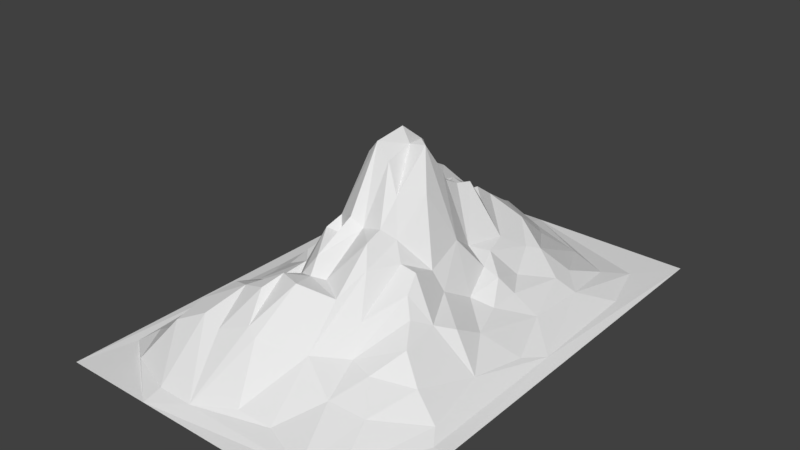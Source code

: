 # Source: MountainRight.blend  (saved by Blender 2.78.0; exported with 4.5.12 LTS)
import bpy
from mathutils import Matrix  # noqa: F401  (used for matrix-valued properties, if any)

bpy.ops.wm.read_factory_settings(use_empty=True)
scene = bpy.context.scene
scene.name = 'Scene'

# ---- collections
col_collection_1 = bpy.data.collections.new('Collection 1'); scene.collection.children.link(col_collection_1)

# ---- world
world_world = bpy.data.worlds.new('World'); scene.world = world_world
world_world.color = (0.05088, 0.05088, 0.05088)
world_world.use_sun_shadow = False
world_world.sun_shadow_jitter_overblur = 0.0
world_world.cycles.sampling_method = 'MANUAL'

# ---- meshes
me_landscape = bpy.data.meshes.new('Landscape')
me_landscape.from_pydata([(-37.5, -56.25, 0.0), (-37.5, -52.37, 0.0), (-37.5, -48.49, 0.0), (-37.5, -44.61, 0.0), (-37.5, -40.73, 0.0), (-37.5, -36.85, 0.0), (-37.5, -32.97, 0.0), (-37.5, -29.09, 0.0), (-37.5, -25.22, 0.0), (-37.5, -21.34, 0.0), (-37.5, -17.46, 0.0), (-37.5, -13.58, 0.0), (-37.5, -9.698, 0.0), (-37.5, -5.819, 0.0), (-37.5, -1.94, 0.0), (-37.5, 1.94, 0.0), (-37.5, 5.819, 0.0), (-37.5, 9.698, 0.0), (-37.5, 13.58, 0.0), (-37.5, 17.46, 0.0), (-37.5, 21.34, 0.0), (-37.5, 25.22, 0.0), (-37.5, 29.09, 0.0), (-37.5, 32.97, 0.0), (-37.5, 36.85, 0.0), (-37.5, 40.73, 0.0), (-37.5, 44.61, 0.0), (-37.5, 48.49, 0.0), (-37.5, 52.37, 0.0), (-37.5, 56.25, 0.0), (-34.91, -56.25, 0.0), (-34.91, -52.37, 0.0), (-34.91, -48.49, 0.0), (-34.91, -44.61, 0.0), (-34.91, -40.73, 0.0), (-34.91, -36.85, 0.08562), (-34.91, -32.97, 0.3209), (-34.91, -29.09, 0.4638), (-34.91, -25.22, 0.5436), (-34.91, -21.34, 0.4279), (-34.91, -17.46, 0.3543), (-34.91, -13.58, 0.3053), (-34.91, -9.698, 0.3248), (-34.91, -5.819, 0.3128), (-34.91, -1.94, 0.3049), (-34.91, 1.94, 0.329), (-34.91, 5.819, 0.3246), (-34.91, 9.698, 0.3399), (-34.91, 13.58, 0.4248), (-34.91, 17.46, 0.472), (-34.91, 21.34, 0.4916), (-34.91, 25.22, 0.4561), (-34.91, 29.09, 0.4655), (-34.91, 32.97, 0.2702), (-34.91, 36.85, 0.07918), (-34.91, 40.73, 0.0), (-34.91, 44.61, 0.0), (-34.91, 48.49, 0.0), (-34.91, 52.37, 0.0), (-34.91, 56.25, 0.0), (-32.33, -56.25, 0.0), (-32.33, -52.37, 0.0), (-32.33, -48.49, 0.0), (-32.33, -44.61, 0.08096), (-32.33, -40.73, 0.7537), (-32.33, -36.85, 1.478), (-32.33, -32.97, 1.855), (-32.33, -29.09, 2.006), (-32.33, -25.22, 1.987), (-32.33, -21.34, 1.546), (-32.33, -17.46, 1.143), (-32.33, -13.58, 1.082), (-32.33, -9.698, 1.068), (-32.33, -5.819, 1.054), (-32.33, -1.94, 1.135), (-32.33, 1.94, 1.358), (-32.33, 5.819, 1.486), (-32.33, 9.698, 1.453), (-32.33, 13.58, 1.583), (-32.33, 17.46, 1.882), (-32.33, 21.34, 2.087), (-32.33, 25.22, 2.135), (-32.33, 29.09, 2.193), (-32.33, 32.97, 1.951), (-32.33, 36.85, 1.439), (-32.33, 40.73, 0.6612), (-32.33, 44.61, 0.06704), (-32.33, 48.49, 0.0), (-32.33, 52.37, 0.0), (-32.33, 56.25, 0.0), (-29.74, -56.25, 0.0), (-29.74, -52.37, 0.0), (-29.74, -48.49, 0.08062), (-29.74, -44.61, 1.268), (-29.74, -40.73, 2.959), (-29.74, -36.85, 3.652), (-29.74, -32.97, 3.647), (-29.74, -29.09, 3.755), (-29.74, -25.22, 3.85), (-29.74, -21.34, 2.863), (-29.74, -17.46, 2.176), (-29.74, -13.58, 2.062), (-29.74, -9.698, 2.198), (-29.74, -5.819, 2.341), (-29.74, -1.94, 2.451), (-29.74, 1.94, 2.728), (-29.74, 5.819, 3.328), (-29.74, 9.698, 3.41), (-29.74, 13.58, 3.679), (-29.74, 17.46, 3.878), (-29.74, 21.34, 4.069), (-29.74, 25.22, 4.531), (-29.74, 29.09, 4.442), (-29.74, 32.97, 4.548), (-29.74, 36.85, 3.895), (-29.74, 40.73, 2.598), (-29.74, 44.61, 0.9912), (-29.74, 48.49, 0.06286), (-29.74, 52.37, 0.0), (-29.74, 56.25, 0.0), (-27.16, -56.25, 0.0), (-27.16, -52.37, 0.0), (-27.16, -48.49, 0.8467), (-27.16, -44.61, 3.138), (-27.16, -40.73, 5.141), (-27.16, -36.85, 5.905), (-27.16, -32.97, 5.771), (-27.16, -29.09, 6.041), (-27.16, -25.22, 5.123), (-27.16, -21.34, 3.894), (-27.16, -17.46, 3.198), (-27.16, -13.58, 3.237), (-27.16, -9.698, 3.273), (-27.16, -5.819, 3.482), (-27.16, -1.94, 4.271), (-27.16, 1.94, 4.64), (-27.16, 5.819, 5.585), (-27.16, 9.698, 5.56), (-27.16, 13.58, 5.331), (-27.16, 17.46, 5.946), (-27.16, 21.34, 7.243), (-27.16, 25.22, 8.215), (-27.16, 29.09, 8.193), (-27.16, 32.97, 7.646), (-27.16, 36.85, 6.821), (-27.16, 40.73, 6.204), (-27.16, 44.61, 3.103), (-27.16, 48.49, 0.7121), (-27.16, 52.37, 0.0), (-27.16, 56.25, 0.0), (-24.57, -56.25, 0.0), (-24.57, -52.37, 0.09543), (-24.57, -48.49, 1.945), (-24.57, -44.61, 5.197), (-24.57, -40.73, 6.968), (-24.57, -36.85, 8.137), (-24.57, -32.97, 8.069), (-24.57, -29.09, 7.46), (-24.57, -25.22, 5.923), (-24.57, -21.34, 5.393), (-24.57, -17.46, 4.922), (-24.57, -13.58, 4.783), (-24.57, -9.698, 5.34), (-24.57, -5.819, 5.257), (-24.57, -1.94, 6.504), (-24.57, 1.94, 7.71), (-24.57, 5.819, 8.579), (-24.57, 9.698, 7.477), (-24.57, 13.58, 7.179), (-24.57, 17.46, 8.4), (-24.57, 21.34, 9.595), (-24.57, 25.22, 10.69), (-24.57, 29.09, 12.74), (-24.57, 32.97, 13.04), (-24.57, 36.85, 10.93), (-24.57, 40.73, 9.246), (-24.57, 44.61, 5.486), (-24.57, 48.49, 1.818), (-24.57, 52.37, 0.09964), (-24.57, 56.25, 0.0), (-21.98, -56.25, 0.0), (-21.98, -52.37, 0.4263), (-21.98, -48.49, 2.886), (-21.98, -44.61, 7.84), (-21.98, -40.73, 10.28), (-21.98, -36.85, 11.17), (-21.98, -32.97, 10.29), (-21.98, -29.09, 8.536), (-21.98, -25.22, 7.631), (-21.98, -21.34, 7.614), (-21.98, -17.46, 6.852), (-21.98, -13.58, 6.341), (-21.98, -9.698, 7.247), (-21.98, -5.819, 6.926), (-21.98, -1.94, 8.064), (-21.98, 1.94, 9.777), (-21.98, 5.819, 10.33), (-21.98, 9.698, 9.986), (-21.98, 13.58, 9.644), (-21.98, 17.46, 11.06), (-21.98, 21.34, 12.84), (-21.98, 25.22, 14.91), (-21.98, 29.09, 17.57), (-21.98, 32.97, 18.48), (-21.98, 36.85, 15.86), (-21.98, 40.73, 12.39), (-21.98, 44.61, 7.503), (-21.98, 48.49, 3.091), (-21.98, 52.37, 0.4298), (-21.98, 56.25, 0.0), (-19.4, -56.25, 0.0), (-19.4, -52.37, 0.8087), (-19.4, -48.49, 4.03), (-19.4, -44.61, 8.222), (-19.4, -40.73, 11.64), (-19.4, -36.85, 12.87), (-19.4, -32.97, 12.69), (-19.4, -29.09, 11.26), (-19.4, -25.22, 10.23), (-19.4, -21.34, 9.718), (-19.4, -17.46, 9.878), (-19.4, -13.58, 9.591), (-19.4, -9.698, 9.345), (-19.4, -5.819, 9.298), (-19.4, -1.94, 10.3), (-19.4, 1.94, 13.23), (-19.4, 5.819, 13.15), (-19.4, 9.698, 13.22), (-19.4, 13.58, 12.31), (-19.4, 17.46, 13.42), (-19.4, 21.34, 13.96), (-19.4, 25.22, 17.93), (-19.4, 29.09, 19.53), (-19.4, 32.97, 19.54), (-19.4, 36.85, 16.68), (-19.4, 40.73, 12.2), (-19.4, 44.61, 8.462), (-19.4, 48.49, 3.69), (-19.4, 52.37, 0.7286), (-19.4, 56.25, 0.0), (-16.81, -56.25, 0.0), (-16.81, -52.37, 1.229), (-16.81, -48.49, 4.653), (-16.81, -44.61, 8.777), (-16.81, -40.73, 12.6), (-16.81, -36.85, 13.99), (-16.81, -32.97, 15.11), (-16.81, -29.09, 14.61), (-16.81, -25.22, 12.87), (-16.81, -21.34, 13.01), (-16.81, -17.46, 12.53), (-16.81, -13.58, 12.85), (-16.81, -9.698, 11.92), (-16.81, -5.819, 10.89), (-16.81, -1.94, 13.01), (-16.81, 1.94, 15.84), (-16.81, 5.819, 16.04), (-16.81, 9.698, 16.11), (-16.81, 13.58, 14.97), (-16.81, 17.46, 14.7), (-16.81, 21.34, 15.25), (-16.81, 25.22, 17.39), (-16.81, 29.09, 19.59), (-16.81, 32.97, 18.81), (-16.81, 36.85, 17.38), (-16.81, 40.73, 12.89), (-16.81, 44.61, 8.455), (-16.81, 48.49, 4.354), (-16.81, 52.37, 0.9642), (-16.81, 56.25, 0.0), (-14.22, -56.25, 0.0), (-14.22, -52.37, 1.44), (-14.22, -48.49, 4.724), (-14.22, -44.61, 8.647), (-14.22, -40.73, 13.02), (-14.22, -36.85, 15.06), (-14.22, -32.97, 16.13), (-14.22, -29.09, 15.57), (-14.22, -25.22, 14.16), (-14.22, -21.34, 13.61), (-14.22, -17.46, 13.68), (-14.22, -13.58, 16.0), (-14.22, -9.698, 15.64), (-14.22, -5.819, 15.57), (-14.22, -1.94, 15.15), (-14.22, 1.94, 18.01), (-14.22, 5.819, 17.53), (-14.22, 9.698, 16.94), (-14.22, 13.58, 14.78), (-14.22, 17.46, 14.56), (-14.22, 21.34, 18.27), (-14.22, 25.22, 17.69), (-14.22, 29.09, 19.93), (-14.22, 32.97, 18.02), (-14.22, 36.85, 15.48), (-14.22, 40.73, 11.91), (-14.22, 44.61, 7.344), (-14.22, 48.49, 3.83), (-14.22, 52.37, 0.9737), (-14.22, 56.25, 0.0), (-11.64, -56.25, 0.0), (-11.64, -52.37, 1.465), (-11.64, -48.49, 4.402), (-11.64, -44.61, 8.519), (-11.64, -40.73, 11.98), (-11.64, -36.85, 14.06), (-11.64, -32.97, 16.98), (-11.64, -29.09, 15.93), (-11.64, -25.22, 14.81), (-11.64, -21.34, 15.23), (-11.64, -17.46, 14.91), (-11.64, -13.58, 16.35), (-11.64, -9.698, 18.69), (-11.64, -5.819, 19.21), (-11.64, -1.94, 17.13), (-11.64, 1.94, 18.14), (-11.64, 5.819, 19.0), (-11.64, 9.698, 16.41), (-11.64, 13.58, 15.25), (-11.64, 17.46, 16.55), (-11.64, 21.34, 17.47), (-11.64, 25.22, 17.52), (-11.64, 29.09, 17.61), (-11.64, 32.97, 15.91), (-11.64, 36.85, 14.49), (-11.64, 40.73, 11.92), (-11.64, 44.61, 7.58), (-11.64, 48.49, 3.906), (-11.64, 52.37, 1.008), (-11.64, 56.25, 0.0), (-9.052, -56.25, 0.0), (-9.052, -52.37, 1.434), (-9.052, -48.49, 4.813), (-9.052, -44.61, 8.217), (-9.052, -40.73, 12.07), (-9.052, -36.85, 15.12), (-9.052, -32.97, 17.91), (-9.052, -29.09, 17.79), (-9.052, -25.22, 16.14), (-9.052, -21.34, 13.91), (-9.052, -17.46, 17.53), (-9.052, -13.58, 22.16), (-9.052, -9.698, 21.45), (-9.052, -5.819, 22.74), (-9.052, -1.94, 23.55), (-9.052, 1.94, 22.79), (-9.052, 5.819, 19.93), (-9.052, 9.698, 20.5), (-9.052, 13.58, 20.08), (-9.052, 17.46, 20.67), (-9.052, 21.34, 19.75), (-9.052, 25.22, 17.49), (-9.052, 29.09, 19.13), (-9.052, 32.97, 16.92), (-9.052, 36.85, 13.41), (-9.052, 40.73, 10.33), (-9.052, 44.61, 7.202), (-9.052, 48.49, 3.78), (-9.052, 52.37, 1.008), (-9.052, 56.25, 0.0), (-6.466, -56.25, 0.0), (-6.466, -52.37, 1.127), (-6.466, -48.49, 4.291), (-6.466, -44.61, 8.447), (-6.466, -40.73, 12.5), (-6.466, -36.85, 16.18), (-6.466, -32.97, 18.63), (-6.466, -29.09, 20.72), (-6.466, -25.22, 17.32), (-6.466, -21.34, 17.59), (-6.466, -17.46, 22.08), (-6.466, -13.58, 25.23), (-6.466, -9.698, 25.91), (-6.466, -5.819, 29.48), (-6.466, -1.94, 31.78), (-6.466, 1.94, 28.75), (-6.466, 5.819, 27.01), (-6.466, 9.698, 24.45), (-6.466, 13.58, 22.24), (-6.466, 17.46, 22.25), (-6.466, 21.34, 19.55), (-6.466, 25.22, 19.25), (-6.466, 29.09, 17.34), (-6.466, 32.97, 15.9), (-6.466, 36.85, 12.19), (-6.466, 40.73, 10.06), (-6.466, 44.61, 6.551), (-6.466, 48.49, 3.749), (-6.466, 52.37, 1.13), (-6.466, 56.25, 0.0), (-3.879, -56.25, 0.0), (-3.879, -52.37, 1.068), (-3.879, -48.49, 3.995), (-3.879, -44.61, 7.852), (-3.879, -40.73, 12.65), (-3.879, -36.85, 15.04), (-3.879, -32.97, 18.15), (-3.879, -29.09, 19.97), (-3.879, -25.22, 19.01), (-3.879, -21.34, 22.07), (-3.879, -17.46, 22.64), (-3.879, -13.58, 23.24), (-3.879, -9.698, 31.31), (-3.879, -5.819, 37.89), (-3.879, -1.94, 37.31), (-3.879, 1.94, 33.48), (-3.879, 5.819, 33.2), (-3.879, 9.698, 30.47), (-3.879, 13.58, 25.0), (-3.879, 17.46, 22.06), (-3.879, 21.34, 18.77), (-3.879, 25.22, 19.28), (-3.879, 29.09, 16.25), (-3.879, 32.97, 14.99), (-3.879, 36.85, 12.48), (-3.879, 40.73, 10.53), (-3.879, 44.61, 7.462), (-3.879, 48.49, 3.763), (-3.879, 52.37, 1.133), (-3.879, 56.25, 0.0), (-1.293, -56.25, 0.0), (-1.293, -52.37, 0.9731), (-1.293, -48.49, 3.549), (-1.293, -44.61, 7.401), (-1.293, -40.73, 12.12), (-1.293, -36.85, 16.03), (-1.293, -32.97, 19.32), (-1.293, -29.09, 20.34), (-1.293, -25.22, 19.71), (-1.293, -21.34, 22.21), (-1.293, -17.46, 24.86), (-1.293, -13.58, 27.9), (-1.293, -9.698, 33.38), (-1.293, -5.819, 41.05), (-1.293, -1.94, 41.93), (-1.293, 1.94, 42.69), (-1.293, 5.819, 35.79), (-1.293, 9.698, 29.11), (-1.293, 13.58, 27.09), (-1.293, 17.46, 20.18), (-1.293, 21.34, 20.91), (-1.293, 25.22, 18.9), (-1.293, 29.09, 16.8), (-1.293, 32.97, 15.28), (-1.293, 36.85, 13.23), (-1.293, 40.73, 11.27), (-1.293, 44.61, 7.247), (-1.293, 48.49, 3.485), (-1.293, 52.37, 0.9076), (-1.293, 56.25, 0.0), (1.293, -56.25, 0.0), (1.293, -52.37, 0.8637), (1.293, -48.49, 2.746), (1.293, -44.61, 6.374), (1.293, -40.73, 10.1), (1.293, -36.85, 13.55), (1.293, -32.97, 17.76), (1.293, -29.09, 20.44), (1.293, -25.22, 18.56), (1.293, -21.34, 20.67), (1.293, -17.46, 23.51), (1.293, -13.58, 25.83), (1.293, -9.698, 31.81), (1.293, -5.819, 39.34), (1.293, -1.94, 40.19), (1.293, 1.94, 40.33), (1.293, 5.819, 38.72), (1.293, 9.698, 30.14), (1.293, 13.58, 24.94), (1.293, 17.46, 22.56), (1.293, 21.34, 20.66), (1.293, 25.22, 21.53), (1.293, 29.09, 17.95), (1.293, 32.97, 15.89), (1.293, 36.85, 13.11), (1.293, 40.73, 10.73), (1.293, 44.61, 6.839), (1.293, 48.49, 3.066), (1.293, 52.37, 0.7408), (1.293, 56.25, 0.0), (3.879, -56.25, 0.0), (3.879, -52.37, 0.7133), (3.879, -48.49, 2.336), (3.879, -44.61, 5.094), (3.879, -40.73, 8.143), (3.879, -36.85, 11.99), (3.879, -32.97, 16.0), (3.879, -29.09, 19.74), (3.879, -25.22, 18.45), (3.879, -21.34, 22.29), (3.879, -17.46, 24.9), (3.879, -13.58, 26.31), (3.879, -9.698, 34.87), (3.879, -5.819, 37.26), (3.879, -1.94, 37.5), (3.879, 1.94, 40.88), (3.879, 5.819, 34.36), (3.879, 9.698, 29.73), (3.879, 13.58, 27.34), (3.879, 17.46, 25.85), (3.879, 21.34, 20.72), (3.879, 25.22, 19.6), (3.879, 29.09, 17.71), (3.879, 32.97, 15.6), (3.879, 36.85, 12.19), (3.879, 40.73, 9.219), (3.879, 44.61, 6.155), (3.879, 48.49, 2.657), (3.879, 52.37, 0.6057), (3.879, 56.25, 0.0), (6.466, -56.25, 0.0), (6.466, -52.37, 0.572), (6.466, -48.49, 2.036), (6.466, -44.61, 4.315), (6.466, -40.73, 7.069), (6.466, -36.85, 9.536), (6.466, -32.97, 13.64), (6.466, -29.09, 17.82), (6.466, -25.22, 19.8), (6.466, -21.34, 23.13), (6.466, -17.46, 26.16), (6.466, -13.58, 27.02), (6.466, -9.698, 31.19), (6.466, -5.819, 33.33), (6.466, -1.94, 40.91), (6.466, 1.94, 38.05), (6.466, 5.819, 33.23), (6.466, 9.698, 25.39), (6.466, 13.58, 23.98), (6.466, 17.46, 24.99), (6.466, 21.34, 19.79), (6.466, 25.22, 17.14), (6.466, 29.09, 17.25), (6.466, 32.97, 14.47), (6.466, 36.85, 11.34), (6.466, 40.73, 7.9), (6.466, 44.61, 4.993), (6.466, 48.49, 2.053), (6.466, 52.37, 0.4346), (6.466, 56.25, 0.0), (9.052, -56.25, 0.0), (9.052, -52.37, 0.4707), (9.052, -48.49, 1.708), (9.052, -44.61, 3.727), (9.052, -40.73, 6.178), (9.052, -36.85, 9.221), (9.052, -32.97, 11.21), (9.052, -29.09, 14.54), (9.052, -25.22, 18.6), (9.052, -21.34, 21.32), (9.052, -17.46, 23.42), (9.052, -13.58, 23.48), (9.052, -9.698, 25.37), (9.052, -5.819, 30.61), (9.052, -1.94, 34.27), (9.052, 1.94, 31.84), (9.052, 5.819, 26.74), (9.052, 9.698, 19.2), (9.052, 13.58, 20.23), (9.052, 17.46, 21.05), (9.052, 21.34, 17.15), (9.052, 25.22, 16.42), (9.052, 29.09, 16.25), (9.052, 32.97, 13.15), (9.052, 36.85, 9.151), (9.052, 40.73, 6.158), (9.052, 44.61, 4.201), (9.052, 48.49, 1.727), (9.052, 52.37, 0.3409), (9.052, 56.25, 0.0), (11.64, -56.25, 0.0), (11.64, -52.37, 0.4604), (11.64, -48.49, 1.622), (11.64, -44.61, 3.376), (11.64, -40.73, 5.583), (11.64, -36.85, 8.493), (11.64, -32.97, 9.321), (11.64, -29.09, 12.31), (11.64, -25.22, 15.24), (11.64, -21.34, 16.67), (11.64, -17.46, 18.82), (11.64, -13.58, 21.95), (11.64, -9.698, 20.02), (11.64, -5.819, 25.26), (11.64, -1.94, 24.54), (11.64, 1.94, 23.67), (11.64, 5.819, 18.64), (11.64, 9.698, 15.52), (11.64, 13.58, 15.13), (11.64, 17.46, 16.59), (11.64, 21.34, 14.88), (11.64, 25.22, 14.03), (11.64, 29.09, 13.86), (11.64, 32.97, 11.66), (11.64, 36.85, 8.583), (11.64, 40.73, 5.698), (11.64, 44.61, 3.15), (11.64, 48.49, 1.312), (11.64, 52.37, 0.2718), (11.64, 56.25, 0.0), (14.22, -56.25, 0.0), (14.22, -52.37, 0.4455), (14.22, -48.49, 1.555), (14.22, -44.61, 3.338), (14.22, -40.73, 5.329), (14.22, -36.85, 7.214), (14.22, -32.97, 7.918), (14.22, -29.09, 9.462), (14.22, -25.22, 12.51), (14.22, -21.34, 16.62), (14.22, -17.46, 18.52), (14.22, -13.58, 21.49), (14.22, -9.698, 19.44), (14.22, -5.819, 18.51), (14.22, -1.94, 17.3), (14.22, 1.94, 17.82), (14.22, 5.819, 17.42), (14.22, 9.698, 14.06), (14.22, 13.58, 14.71), (14.22, 17.46, 13.76), (14.22, 21.34, 13.28), (14.22, 25.22, 12.64), (14.22, 29.09, 12.06), (14.22, 32.97, 9.079), (14.22, 36.85, 6.756), (14.22, 40.73, 4.892), (14.22, 44.61, 2.413), (14.22, 48.49, 0.9927), (14.22, 52.37, 0.1956), (14.22, 56.25, 0.0), (16.81, -56.25, 0.0), (16.81, -52.37, 0.4424), (16.81, -48.49, 1.617), (16.81, -44.61, 3.441), (16.81, -40.73, 4.983), (16.81, -36.85, 6.556), (16.81, -32.97, 7.956), (16.81, -29.09, 9.908), (16.81, -25.22, 12.66), (16.81, -21.34, 14.41), (16.81, -17.46, 17.85), (16.81, -13.58, 19.06), (16.81, -9.698, 15.69), (16.81, -5.819, 13.7), (16.81, -1.94, 13.81), (16.81, 1.94, 12.08), (16.81, 5.819, 12.42), (16.81, 9.698, 13.91), (16.81, 13.58, 12.23), (16.81, 17.46, 12.04), (16.81, 21.34, 11.47), (16.81, 25.22, 11.42), (16.81, 29.09, 9.915), (16.81, 32.97, 8.106), (16.81, 36.85, 5.916), (16.81, 40.73, 3.811), (16.81, 44.61, 1.888), (16.81, 48.49, 0.7199), (16.81, 52.37, 0.1494), (16.81, 56.25, 0.0), (19.4, -56.25, 0.0), (19.4, -52.37, 0.4014), (19.4, -48.49, 1.713), (19.4, -44.61, 3.014), (19.4, -40.73, 4.288), (19.4, -36.85, 6.144), (19.4, -32.97, 7.901), (19.4, -29.09, 9.789), (19.4, -25.22, 12.24), (19.4, -21.34, 14.53), (19.4, -17.46, 14.85), (19.4, -13.58, 14.44), (19.4, -9.698, 14.24), (19.4, -5.819, 12.09), (19.4, -1.94, 10.55), (19.4, 1.94, 10.22), (19.4, 5.819, 12.36), (19.4, 9.698, 12.15), (19.4, 13.58, 9.906), (19.4, 17.46, 9.418), (19.4, 21.34, 9.8), (19.4, 25.22, 10.48), (19.4, 29.09, 8.574), (19.4, 32.97, 6.552), (19.4, 36.85, 4.473), (19.4, 40.73, 2.765), (19.4, 44.61, 1.345), (19.4, 48.49, 0.5486), (19.4, 52.37, 0.09198), (19.4, 56.25, 0.0), (21.98, -56.25, 0.0), (21.98, -52.37, 0.2168), (21.98, -48.49, 1.193), (21.98, -44.61, 2.404), (21.98, -40.73, 3.808), (21.98, -36.85, 5.046), (21.98, -32.97, 6.287), (21.98, -29.09, 8.539), (21.98, -25.22, 11.7), (21.98, -21.34, 12.54), (21.98, -17.46, 11.81), (21.98, -13.58, 12.79), (21.98, -9.698, 12.19), (21.98, -5.819, 9.906), (21.98, -1.94, 8.737), (21.98, 1.94, 9.03), (21.98, 5.819, 9.583), (21.98, 9.698, 9.347), (21.98, 13.58, 8.854), (21.98, 17.46, 8.387), (21.98, 21.34, 8.099), (21.98, 25.22, 8.201), (21.98, 29.09, 6.882), (21.98, 32.97, 5.126), (21.98, 36.85, 3.583), (21.98, 40.73, 2.228), (21.98, 44.61, 1.123), (21.98, 48.49, 0.4444), (21.98, 52.37, 0.06271), (21.98, 56.25, 0.0), (24.57, -56.25, 0.0), (24.57, -52.37, 0.04669), (24.57, -48.49, 0.7337), (24.57, -44.61, 1.76), (24.57, -40.73, 3.028), (24.57, -36.85, 4.195), (24.57, -32.97, 5.544), (24.57, -29.09, 6.958), (24.57, -25.22, 9.642), (24.57, -21.34, 9.536), (24.57, -17.46, 9.906), (24.57, -13.58, 11.04), (24.57, -9.698, 9.896), (24.57, -5.819, 8.427), (24.57, -1.94, 7.991), (24.57, 1.94, 7.306), (24.57, 5.819, 6.767), (24.57, 9.698, 7.287), (24.57, 13.58, 7.204), (24.57, 17.46, 7.305), (24.57, 21.34, 7.159), (24.57, 25.22, 5.88), (24.57, 29.09, 5.158), (24.57, 32.97, 4.177), (24.57, 36.85, 2.889), (24.57, 40.73, 1.712), (24.57, 44.61, 0.8354), (24.57, 48.49, 0.2748), (24.57, 52.37, 0.01672), (24.57, 56.25, 0.0), (27.16, -56.25, 0.0), (27.16, -52.37, 0.0), (27.16, -48.49, 0.277), (27.16, -44.61, 0.9673), (27.16, -40.73, 1.683), (27.16, -36.85, 2.684), (27.16, -32.97, 3.804), (27.16, -29.09, 5.512), (27.16, -25.22, 6.974), (27.16, -21.34, 6.835), (27.16, -17.46, 6.642), (27.16, -13.58, 7.083), (27.16, -9.698, 6.329), (27.16, -5.819, 6.247), (27.16, -1.94, 5.956), (27.16, 1.94, 5.581), (27.16, 5.819, 5.057), (27.16, 9.698, 4.851), (27.16, 13.58, 4.744), (27.16, 17.46, 4.907), (27.16, 21.34, 4.498), (27.16, 25.22, 3.951), (27.16, 29.09, 3.67), (27.16, 32.97, 2.868), (27.16, 36.85, 1.885), (27.16, 40.73, 1.259), (27.16, 44.61, 0.6018), (27.16, 48.49, 0.1554), (27.16, 52.37, 0.0), (27.16, 56.25, 0.0), (29.74, -56.25, 0.0), (29.74, -52.37, 0.0), (29.74, -48.49, 0.02208), (29.74, -44.61, 0.3315), (29.74, -40.73, 0.7699), (29.74, -36.85, 1.476), (29.74, -32.97, 2.39), (29.74, -29.09, 3.29), (29.74, -25.22, 4.353), (29.74, -21.34, 4.371), (29.74, -17.46, 4.248), (29.74, -13.58, 4.063), (29.74, -9.698, 3.763), (29.74, -5.819, 3.631), (29.74, -1.94, 3.725), (29.74, 1.94, 3.23), (29.74, 5.819, 2.978), (29.74, 9.698, 3.127), (29.74, 13.58, 3.013), (29.74, 17.46, 2.79), (29.74, 21.34, 2.502), (29.74, 25.22, 2.369), (29.74, 29.09, 2.187), (29.74, 32.97, 1.743), (29.74, 36.85, 1.2), (29.74, 40.73, 0.7497), (29.74, 44.61, 0.2791), (29.74, 48.49, 0.0178), (29.74, 52.37, 0.0), (29.74, 56.25, 0.0), (32.33, -56.25, 0.0), (32.33, -52.37, 0.0), (32.33, -48.49, 0.0), (32.33, -44.61, 0.02388), (32.33, -40.73, 0.2423), (32.33, -36.85, 0.6067), (32.33, -32.97, 1.113), (32.33, -29.09, 1.673), (32.33, -25.22, 2.111), (32.33, -21.34, 2.082), (32.33, -17.46, 2.191), (32.33, -13.58, 2.134), (32.33, -9.698, 2.071), (32.33, -5.819, 1.986), (32.33, -1.94, 1.836), (32.33, 1.94, 1.566), (32.33, 5.819, 1.498), (32.33, 9.698, 1.525), (32.33, 13.58, 1.344), (32.33, 17.46, 1.197), (32.33, 21.34, 1.226), (32.33, 25.22, 1.106), (32.33, 29.09, 0.9203), (32.33, 32.97, 0.6936), (32.33, 36.85, 0.4502), (32.33, 40.73, 0.1966), (32.33, 44.61, 0.01853), (32.33, 48.49, 0.0), (32.33, 52.37, 0.0), (32.33, 56.25, 0.0), (34.91, -56.25, 0.0), (34.91, -52.37, 0.0), (34.91, -48.49, 0.0), (34.91, -44.61, 0.0), (34.91, -40.73, 0.0), (34.91, -36.85, 0.04166), (34.91, -32.97, 0.1839), (34.91, -29.09, 0.3638), (34.91, -25.22, 0.4992), (34.91, -21.34, 0.5426), (34.91, -17.46, 0.6194), (34.91, -13.58, 0.6648), (34.91, -9.698, 0.6787), (34.91, -5.819, 0.5725), (34.91, -1.94, 0.4841), (34.91, 1.94, 0.4629), (34.91, 5.819, 0.4461), (34.91, 9.698, 0.4676), (34.91, 13.58, 0.3816), (34.91, 17.46, 0.3664), (34.91, 21.34, 0.3423), (34.91, 25.22, 0.2559), (34.91, 29.09, 0.1865), (34.91, 32.97, 0.1008), (34.91, 36.85, 0.02643), (34.91, 40.73, 0.0), (34.91, 44.61, 0.0), (34.91, 48.49, 0.0), (34.91, 52.37, 0.0), (34.91, 56.25, 0.0), (37.5, -56.25, 0.0), (37.5, -52.37, 0.0), (37.5, -48.49, 0.0), (37.5, -44.61, 0.0), (37.5, -40.73, 0.0), (37.5, -36.85, 0.0), (37.5, -32.97, 0.0), (37.5, -29.09, 0.0), (37.5, -25.22, 0.0), (37.5, -21.34, 0.0), (37.5, -17.46, 0.0), (37.5, -13.58, 0.0), (37.5, -9.698, 0.0), (37.5, -5.819, 0.0), (37.5, -1.94, 0.0), (37.5, 1.94, 0.0), (37.5, 5.819, 0.0), (37.5, 9.698, 0.0), (37.5, 13.58, 0.0), (37.5, 17.46, 0.0), (37.5, 21.34, 0.0), (37.5, 25.22, 0.0), (37.5, 29.09, 0.0), (37.5, 32.97, 0.0), (37.5, 36.85, 0.0), (37.5, 40.73, 0.0), (37.5, 44.61, 0.0), (37.5, 48.49, 0.0), (37.5, 52.37, 0.0), (37.5, 56.25, 0.0)], [], [(1, 0, 30, 31), (2, 1, 31, 32), (3, 2, 32, 33), (4, 3, 33, 34), (5, 4, 34, 35), (6, 5, 35, 36), (7, 6, 36, 37), (8, 7, 37, 38), (9, 8, 38, 39), (10, 9, 39, 40), (11, 10, 40, 41), (12, 11, 41, 42), (13, 12, 42, 43), (14, 13, 43, 44), (15, 14, 44, 45), (16, 15, 45, 46), (17, 16, 46, 47), (18, 17, 47, 48), (19, 18, 48, 49), (20, 19, 49, 50), (21, 20, 50, 51), (22, 21, 51, 52), (23, 22, 52, 53), (24, 23, 53, 54), (25, 24, 54, 55), (26, 25, 55, 56), (27, 26, 56, 57), (28, 27, 57, 58), (29, 28, 58, 59), (31, 30, 60, 61), (32, 31, 61, 62), (33, 32, 62, 63), (34, 33, 63, 64), (35, 34, 64, 65), (36, 35, 65, 66), (37, 36, 66, 67), (38, 37, 67, 68), (39, 38, 68, 69), (40, 39, 69, 70), (41, 40, 70, 71), (42, 41, 71, 72), (43, 42, 72, 73), (44, 43, 73, 74), (45, 44, 74, 75), (46, 45, 75, 76), (47, 46, 76, 77), (48, 47, 77, 78), (49, 48, 78, 79), (50, 49, 79, 80), (51, 50, 80, 81), (52, 51, 81, 82), (53, 52, 82, 83), (54, 53, 83, 84), (55, 54, 84, 85), (56, 55, 85, 86), (57, 56, 86, 87), (58, 57, 87, 88), (59, 58, 88, 89), (61, 60, 90, 91), (62, 61, 91, 92), (63, 62, 92, 93), (64, 63, 93, 94), (65, 64, 94, 95), (66, 65, 95, 96), (67, 66, 96, 97), (68, 67, 97, 98), (69, 68, 98, 99), (70, 69, 99, 100), (71, 70, 100, 101), (72, 71, 101, 102), (73, 72, 102, 103), (74, 73, 103, 104), (75, 74, 104, 105), (76, 75, 105, 106), (77, 76, 106, 107), (78, 77, 107, 108), (79, 78, 108, 109), (80, 79, 109, 110), (81, 80, 110, 111), (82, 81, 111, 112), (83, 82, 112, 113), (84, 83, 113, 114), (85, 84, 114, 115), (86, 85, 115, 116), (87, 86, 116, 117), (88, 87, 117, 118), (89, 88, 118, 119), (91, 90, 120, 121), (92, 91, 121, 122), (93, 92, 122, 123), (94, 93, 123, 124), (95, 94, 124, 125), (96, 95, 125, 126), (97, 96, 126, 127), (98, 97, 127, 128), (99, 98, 128, 129), (100, 99, 129, 130), (101, 100, 130, 131), (102, 101, 131, 132), (103, 102, 132, 133), (104, 103, 133, 134), (105, 104, 134, 135), (106, 105, 135, 136), (107, 106, 136, 137), (108, 107, 137, 138), (109, 108, 138, 139), (110, 109, 139, 140), (111, 110, 140, 141), (112, 111, 141, 142), (113, 112, 142, 143), (114, 113, 143, 144), (115, 114, 144, 145), (116, 115, 145, 146), (117, 116, 146, 147), (118, 117, 147, 148), (119, 118, 148, 149), (121, 120, 150, 151), (122, 121, 151, 152), (123, 122, 152, 153), (124, 123, 153, 154), (125, 124, 154, 155), (126, 125, 155, 156), (127, 126, 156, 157), (128, 127, 157, 158), (129, 128, 158, 159), (130, 129, 159, 160), (131, 130, 160, 161), (132, 131, 161, 162), (133, 132, 162, 163), (134, 133, 163, 164), (135, 134, 164, 165), (136, 135, 165, 166), (137, 136, 166, 167), (138, 137, 167, 168), (139, 138, 168, 169), (140, 139, 169, 170), (141, 140, 170, 171), (142, 141, 171, 172), (143, 142, 172, 173), (144, 143, 173, 174), (145, 144, 174, 175), (146, 145, 175, 176), (147, 146, 176, 177), (148, 147, 177, 178), (149, 148, 178, 179), (151, 150, 180, 181), (152, 151, 181, 182), (153, 152, 182, 183), (154, 153, 183, 184), (155, 154, 184, 185), (156, 155, 185, 186), (157, 156, 186, 187), (158, 157, 187, 188), (159, 158, 188, 189), (160, 159, 189, 190), (161, 160, 190, 191), (162, 161, 191, 192), (163, 162, 192, 193), (164, 163, 193, 194), (165, 164, 194, 195), (166, 165, 195, 196), (167, 166, 196, 197), (168, 167, 197, 198), (169, 168, 198, 199), (170, 169, 199, 200), (171, 170, 200, 201), (172, 171, 201, 202), (173, 172, 202, 203), (174, 173, 203, 204), (175, 174, 204, 205), (176, 175, 205, 206), (177, 176, 206, 207), (178, 177, 207, 208), (179, 178, 208, 209), (181, 180, 210, 211), (182, 181, 211, 212), (183, 182, 212, 213), (184, 183, 213, 214), (185, 184, 214, 215), (186, 185, 215, 216), (187, 186, 216, 217), (188, 187, 217, 218), (189, 188, 218, 219), (190, 189, 219, 220), (191, 190, 220, 221), (192, 191, 221, 222), (193, 192, 222, 223), (194, 193, 223, 224), (195, 194, 224, 225), (196, 195, 225, 226), (197, 196, 226, 227), (198, 197, 227, 228), (199, 198, 228, 229), (200, 199, 229, 230), (201, 200, 230, 231), (202, 201, 231, 232), (203, 202, 232, 233), (204, 203, 233, 234), (205, 204, 234, 235), (206, 205, 235, 236), (207, 206, 236, 237), (208, 207, 237, 238), (209, 208, 238, 239), (211, 210, 240, 241), (212, 211, 241, 242), (213, 212, 242, 243), (214, 213, 243, 244), (215, 214, 244, 245), (216, 215, 245, 246), (217, 216, 246, 247), (218, 217, 247, 248), (219, 218, 248, 249), (220, 219, 249, 250), (221, 220, 250, 251), (222, 221, 251, 252), (223, 222, 252, 253), (224, 223, 253, 254), (225, 224, 254, 255), (226, 225, 255, 256), (227, 226, 256, 257), (228, 227, 257, 258), (229, 228, 258, 259), (230, 229, 259, 260), (231, 230, 260, 261), (232, 231, 261, 262), (233, 232, 262, 263), (234, 233, 263, 264), (235, 234, 264, 265), (236, 235, 265, 266), (237, 236, 266, 267), (238, 237, 267, 268), (239, 238, 268, 269), (241, 240, 270, 271), (242, 241, 271, 272), (243, 242, 272, 273), (244, 243, 273, 274), (245, 244, 274, 275), (246, 245, 275, 276), (247, 246, 276, 277), (248, 247, 277, 278), (249, 248, 278, 279), (250, 249, 279, 280), (251, 250, 280, 281), (252, 251, 281, 282), (253, 252, 282, 283), (254, 253, 283, 284), (255, 254, 284, 285), (256, 255, 285, 286), (257, 256, 286, 287), (258, 257, 287, 288), (259, 258, 288, 289), (260, 259, 289, 290), (261, 260, 290, 291), (262, 261, 291, 292), (263, 262, 292, 293), (264, 263, 293, 294), (265, 264, 294, 295), (266, 265, 295, 296), (267, 266, 296, 297), (268, 267, 297, 298), (269, 268, 298, 299), (271, 270, 300, 301), (272, 271, 301, 302), (273, 272, 302, 303), (274, 273, 303, 304), (275, 274, 304, 305), (276, 275, 305, 306), (277, 276, 306, 307), (278, 277, 307, 308), (279, 278, 308, 309), (280, 279, 309, 310), (281, 280, 310, 311), (282, 281, 311, 312), (283, 282, 312, 313), (284, 283, 313, 314), (285, 284, 314, 315), (286, 285, 315, 316), (287, 286, 316, 317), (288, 287, 317, 318), (289, 288, 318, 319), (290, 289, 319, 320), (291, 290, 320, 321), (292, 291, 321, 322), (293, 292, 322, 323), (294, 293, 323, 324), (295, 294, 324, 325), (296, 295, 325, 326), (297, 296, 326, 327), (298, 297, 327, 328), (299, 298, 328, 329), (301, 300, 330, 331), (302, 301, 331, 332), (303, 302, 332, 333), (304, 303, 333, 334), (305, 304, 334, 335), (306, 305, 335, 336), (307, 306, 336, 337), (308, 307, 337, 338), (309, 308, 338, 339), (310, 309, 339, 340), (311, 310, 340, 341), (312, 311, 341, 342), (313, 312, 342, 343), (314, 313, 343, 344), (315, 314, 344, 345), (316, 315, 345, 346), (317, 316, 346, 347), (318, 317, 347, 348), (319, 318, 348, 349), (320, 319, 349, 350), (321, 320, 350, 351), (322, 321, 351, 352), (323, 322, 352, 353), (324, 323, 353, 354), (325, 324, 354, 355), (326, 325, 355, 356), (327, 326, 356, 357), (328, 327, 357, 358), (329, 328, 358, 359), (331, 330, 360, 361), (332, 331, 361, 362), (333, 332, 362, 363), (334, 333, 363, 364), (335, 334, 364, 365), (336, 335, 365, 366), (337, 336, 366, 367), (338, 337, 367, 368), (339, 338, 368, 369), (340, 339, 369, 370), (341, 340, 370, 371), (342, 341, 371, 372), (343, 342, 372, 373), (344, 343, 373, 374), (345, 344, 374, 375), (346, 345, 375, 376), (347, 346, 376, 377), (348, 347, 377, 378), (349, 348, 378, 379), (350, 349, 379, 380), (351, 350, 380, 381), (352, 351, 381, 382), (353, 352, 382, 383), (354, 353, 383, 384), (355, 354, 384, 385), (356, 355, 385, 386), (357, 356, 386, 387), (358, 357, 387, 388), (359, 358, 388, 389), (361, 360, 390, 391), (362, 361, 391, 392), (363, 362, 392, 393), (364, 363, 393, 394), (365, 364, 394, 395), (366, 365, 395, 396), (367, 366, 396, 397), (368, 367, 397, 398), (369, 368, 398, 399), (370, 369, 399, 400), (371, 370, 400, 401), (372, 371, 401, 402), (373, 372, 402, 403), (374, 373, 403, 404), (375, 374, 404, 405), (376, 375, 405, 406), (377, 376, 406, 407), (378, 377, 407, 408), (379, 378, 408, 409), (380, 379, 409, 410), (381, 380, 410, 411), (382, 381, 411, 412), (383, 382, 412, 413), (384, 383, 413, 414), (385, 384, 414, 415), (386, 385, 415, 416), (387, 386, 416, 417), (388, 387, 417, 418), (389, 388, 418, 419), (391, 390, 420, 421), (392, 391, 421, 422), (393, 392, 422, 423), (394, 393, 423, 424), (395, 394, 424, 425), (396, 395, 425, 426), (397, 396, 426, 427), (398, 397, 427, 428), (399, 398, 428, 429), (400, 399, 429, 430), (401, 400, 430, 431), (402, 401, 431, 432), (403, 402, 432, 433), (404, 403, 433, 434), (405, 404, 434, 435), (406, 405, 435, 436), (407, 406, 436, 437), (408, 407, 437, 438), (409, 408, 438, 439), (410, 409, 439, 440), (411, 410, 440, 441), (412, 411, 441, 442), (413, 412, 442, 443), (414, 413, 443, 444), (415, 414, 444, 445), (416, 415, 445, 446), (417, 416, 446, 447), (418, 417, 447, 448), (419, 418, 448, 449), (421, 420, 450, 451), (422, 421, 451, 452), (423, 422, 452, 453), (424, 423, 453, 454), (425, 424, 454, 455), (426, 425, 455, 456), (427, 426, 456, 457), (428, 427, 457, 458), (429, 428, 458, 459), (430, 429, 459, 460), (431, 430, 460, 461), (432, 431, 461, 462), (433, 432, 462, 463), (434, 433, 463, 464), (435, 434, 464, 465), (436, 435, 465, 466), (437, 436, 466, 467), (438, 437, 467, 468), (439, 438, 468, 469), (440, 439, 469, 470), (441, 440, 470, 471), (442, 441, 471, 472), (443, 442, 472, 473), (444, 443, 473, 474), (445, 444, 474, 475), (446, 445, 475, 476), (447, 446, 476, 477), (448, 447, 477, 478), (449, 448, 478, 479), (451, 450, 480, 481), (452, 451, 481, 482), (453, 452, 482, 483), (454, 453, 483, 484), (455, 454, 484, 485), (456, 455, 485, 486), (457, 456, 486, 487), (458, 457, 487, 488), (459, 458, 488, 489), (460, 459, 489, 490), (461, 460, 490, 491), (462, 461, 491, 492), (463, 462, 492, 493), (464, 463, 493, 494), (465, 464, 494, 495), (466, 465, 495, 496), (467, 466, 496, 497), (468, 467, 497, 498), (469, 468, 498, 499), (470, 469, 499, 500), (471, 470, 500, 501), (472, 471, 501, 502), (473, 472, 502, 503), (474, 473, 503, 504), (475, 474, 504, 505), (476, 475, 505, 506), (477, 476, 506, 507), (478, 477, 507, 508), (479, 478, 508, 509), (481, 480, 510, 511), (482, 481, 511, 512), (483, 482, 512, 513), (484, 483, 513, 514), (485, 484, 514, 515), (486, 485, 515, 516), (487, 486, 516, 517), (488, 487, 517, 518), (489, 488, 518, 519), (490, 489, 519, 520), (491, 490, 520, 521), (492, 491, 521, 522), (493, 492, 522, 523), (494, 493, 523, 524), (495, 494, 524, 525), (496, 495, 525, 526), (497, 496, 526, 527), (498, 497, 527, 528), (499, 498, 528, 529), (500, 499, 529, 530), (501, 500, 530, 531), (502, 501, 531, 532), (503, 502, 532, 533), (504, 503, 533, 534), (505, 504, 534, 535), (506, 505, 535, 536), (507, 506, 536, 537), (508, 507, 537, 538), (509, 508, 538, 539), (511, 510, 540, 541), (512, 511, 541, 542), (513, 512, 542, 543), (514, 513, 543, 544), (515, 514, 544, 545), (516, 515, 545, 546), (517, 516, 546, 547), (518, 517, 547, 548), (519, 518, 548, 549), (520, 519, 549, 550), (521, 520, 550, 551), (522, 521, 551, 552), (523, 522, 552, 553), (524, 523, 553, 554), (525, 524, 554, 555), (526, 525, 555, 556), (527, 526, 556, 557), (528, 527, 557, 558), (529, 528, 558, 559), (530, 529, 559, 560), (531, 530, 560, 561), (532, 531, 561, 562), (533, 532, 562, 563), (534, 533, 563, 564), (535, 534, 564, 565), (536, 535, 565, 566), (537, 536, 566, 567), (538, 537, 567, 568), (539, 538, 568, 569), (541, 540, 570, 571), (542, 541, 571, 572), (543, 542, 572, 573), (544, 543, 573, 574), (545, 544, 574, 575), (546, 545, 575, 576), (547, 546, 576, 577), (548, 547, 577, 578), (549, 548, 578, 579), (550, 549, 579, 580), (551, 550, 580, 581), (552, 551, 581, 582), (553, 552, 582, 583), (554, 553, 583, 584), (555, 554, 584, 585), (556, 555, 585, 586), (557, 556, 586, 587), (558, 557, 587, 588), (559, 558, 588, 589), (560, 559, 589, 590), (561, 560, 590, 591), (562, 561, 591, 592), (563, 562, 592, 593), (564, 563, 593, 594), (565, 564, 594, 595), (566, 565, 595, 596), (567, 566, 596, 597), (568, 567, 597, 598), (569, 568, 598, 599), (571, 570, 600, 601), (572, 571, 601, 602), (573, 572, 602, 603), (574, 573, 603, 604), (575, 574, 604, 605), (576, 575, 605, 606), (577, 576, 606, 607), (578, 577, 607, 608), (579, 578, 608, 609), (580, 579, 609, 610), (581, 580, 610, 611), (582, 581, 611, 612), (583, 582, 612, 613), (584, 583, 613, 614), (585, 584, 614, 615), (586, 585, 615, 616), (587, 586, 616, 617), (588, 587, 617, 618), (589, 588, 618, 619), (590, 589, 619, 620), (591, 590, 620, 621), (592, 591, 621, 622), (593, 592, 622, 623), (594, 593, 623, 624), (595, 594, 624, 625), (596, 595, 625, 626), (597, 596, 626, 627), (598, 597, 627, 628), (599, 598, 628, 629), (601, 600, 630, 631), (602, 601, 631, 632), (603, 602, 632, 633), (604, 603, 633, 634), (605, 604, 634, 635), (606, 605, 635, 636), (607, 606, 636, 637), (608, 607, 637, 638), (609, 608, 638, 639), (610, 609, 639, 640), (611, 610, 640, 641), (612, 611, 641, 642), (613, 612, 642, 643), (614, 613, 643, 644), (615, 614, 644, 645), (616, 615, 645, 646), (617, 616, 646, 647), (618, 617, 647, 648), (619, 618, 648, 649), (620, 619, 649, 650), (621, 620, 650, 651), (622, 621, 651, 652), (623, 622, 652, 653), (624, 623, 653, 654), (625, 624, 654, 655), (626, 625, 655, 656), (627, 626, 656, 657), (628, 627, 657, 658), (629, 628, 658, 659), (631, 630, 660, 661), (632, 631, 661, 662), (633, 632, 662, 663), (634, 633, 663, 664), (635, 634, 664, 665), (636, 635, 665, 666), (637, 636, 666, 667), (638, 637, 667, 668), (639, 638, 668, 669), (640, 639, 669, 670), (641, 640, 670, 671), (642, 641, 671, 672), (643, 642, 672, 673), (644, 643, 673, 674), (645, 644, 674, 675), (646, 645, 675, 676), (647, 646, 676, 677), (648, 647, 677, 678), (649, 648, 678, 679), (650, 649, 679, 680), (651, 650, 680, 681), (652, 651, 681, 682), (653, 652, 682, 683), (654, 653, 683, 684), (655, 654, 684, 685), (656, 655, 685, 686), (657, 656, 686, 687), (658, 657, 687, 688), (659, 658, 688, 689), (661, 660, 690, 691), (662, 661, 691, 692), (663, 662, 692, 693), (664, 663, 693, 694), (665, 664, 694, 695), (666, 665, 695, 696), (667, 666, 696, 697), (668, 667, 697, 698), (669, 668, 698, 699), (670, 669, 699, 700), (671, 670, 700, 701), (672, 671, 701, 702), (673, 672, 702, 703), (674, 673, 703, 704), (675, 674, 704, 705), (676, 675, 705, 706), (677, 676, 706, 707), (678, 677, 707, 708), (679, 678, 708, 709), (680, 679, 709, 710), (681, 680, 710, 711), (682, 681, 711, 712), (683, 682, 712, 713), (684, 683, 713, 714), (685, 684, 714, 715), (686, 685, 715, 716), (687, 686, 716, 717), (688, 687, 717, 718), (689, 688, 718, 719), (691, 690, 720, 721), (692, 691, 721, 722), (693, 692, 722, 723), (694, 693, 723, 724), (695, 694, 724, 725), (696, 695, 725, 726), (697, 696, 726, 727), (698, 697, 727, 728), (699, 698, 728, 729), (700, 699, 729, 730), (701, 700, 730, 731), (702, 701, 731, 732), (703, 702, 732, 733), (704, 703, 733, 734), (705, 704, 734, 735), (706, 705, 735, 736), (707, 706, 736, 737), (708, 707, 737, 738), (709, 708, 738, 739), (710, 709, 739, 740), (711, 710, 740, 741), (712, 711, 741, 742), (713, 712, 742, 743), (714, 713, 743, 744), (715, 714, 744, 745), (716, 715, 745, 746), (717, 716, 746, 747), (718, 717, 747, 748), (719, 718, 748, 749), (721, 720, 750, 751), (722, 721, 751, 752), (723, 722, 752, 753), (724, 723, 753, 754), (725, 724, 754, 755), (726, 725, 755, 756), (727, 726, 756, 757), (728, 727, 757, 758), (729, 728, 758, 759), (730, 729, 759, 760), (731, 730, 760, 761), (732, 731, 761, 762), (733, 732, 762, 763), (734, 733, 763, 764), (735, 734, 764, 765), (736, 735, 765, 766), (737, 736, 766, 767), (738, 737, 767, 768), (739, 738, 768, 769), (740, 739, 769, 770), (741, 740, 770, 771), (742, 741, 771, 772), (743, 742, 772, 773), (744, 743, 773, 774), (745, 744, 774, 775), (746, 745, 775, 776), (747, 746, 776, 777), (748, 747, 777, 778), (749, 748, 778, 779), (751, 750, 780, 781), (752, 751, 781, 782), (753, 752, 782, 783), (754, 753, 783, 784), (755, 754, 784, 785), (756, 755, 785, 786), (757, 756, 786, 787), (758, 757, 787, 788), (759, 758, 788, 789), (760, 759, 789, 790), (761, 760, 790, 791), (762, 761, 791, 792), (763, 762, 792, 793), (764, 763, 793, 794), (765, 764, 794, 795), (766, 765, 795, 796), (767, 766, 796, 797), (768, 767, 797, 798), (769, 768, 798, 799), (770, 769, 799, 800), (771, 770, 800, 801), (772, 771, 801, 802), (773, 772, 802, 803), (774, 773, 803, 804), (775, 774, 804, 805), (776, 775, 805, 806), (777, 776, 806, 807), (778, 777, 807, 808), (779, 778, 808, 809), (781, 780, 810, 811), (782, 781, 811, 812), (783, 782, 812, 813), (784, 783, 813, 814), (785, 784, 814, 815), (786, 785, 815, 816), (787, 786, 816, 817), (788, 787, 817, 818), (789, 788, 818, 819), (790, 789, 819, 820), (791, 790, 820, 821), (792, 791, 821, 822), (793, 792, 822, 823), (794, 793, 823, 824), (795, 794, 824, 825), (796, 795, 825, 826), (797, 796, 826, 827), (798, 797, 827, 828), (799, 798, 828, 829), (800, 799, 829, 830), (801, 800, 830, 831), (802, 801, 831, 832), (803, 802, 832, 833), (804, 803, 833, 834), (805, 804, 834, 835), (806, 805, 835, 836), (807, 806, 836, 837), (808, 807, 837, 838), (809, 808, 838, 839), (811, 810, 840, 841), (812, 811, 841, 842), (813, 812, 842, 843), (814, 813, 843, 844), (815, 814, 844, 845), (816, 815, 845, 846), (817, 816, 846, 847), (818, 817, 847, 848), (819, 818, 848, 849), (820, 819, 849, 850), (821, 820, 850, 851), (822, 821, 851, 852), (823, 822, 852, 853), (824, 823, 853, 854), (825, 824, 854, 855), (826, 825, 855, 856), (827, 826, 856, 857), (828, 827, 857, 858), (829, 828, 858, 859), (830, 829, 859, 860), (831, 830, 860, 861), (832, 831, 861, 862), (833, 832, 862, 863), (834, 833, 863, 864), (835, 834, 864, 865), (836, 835, 865, 866), (837, 836, 866, 867), (838, 837, 867, 868), (839, 838, 868, 869), (841, 840, 870, 871), (842, 841, 871, 872), (843, 842, 872, 873), (844, 843, 873, 874), (845, 844, 874, 875), (846, 845, 875, 876), (847, 846, 876, 877), (848, 847, 877, 878), (849, 848, 878, 879), (850, 849, 879, 880), (851, 850, 880, 881), (852, 851, 881, 882), (853, 852, 882, 883), (854, 853, 883, 884), (855, 854, 884, 885), (856, 855, 885, 886), (857, 856, 886, 887), (858, 857, 887, 888), (859, 858, 888, 889), (860, 859, 889, 890), (861, 860, 890, 891), (862, 861, 891, 892), (863, 862, 892, 893), (864, 863, 893, 894), (865, 864, 894, 895), (866, 865, 895, 896), (867, 866, 896, 897), (868, 867, 897, 898), (869, 868, 898, 899)])
me_landscape.use_remesh_preserve_volume = False
me_landscape.use_remesh_preserve_attributes = False
me_landscape.use_mirror_vertex_groups = False
me_landscape.update()

# ---- objects
ob_mountainright = bpy.data.objects.new('MountainRight', me_landscape)

# ---- transforms, parenting, visibility, modifiers, constraints
ob_mountainright.location = (0.0, 0.0, 0.0)
ob_mountainright.lineart.crease_threshold = 0.0
_m = ob_mountainright.modifiers.new('Decimate', 'DECIMATE')
_m.ratio = 0.2

# ---- collection membership
col_collection_1.objects.link(ob_mountainright)

# ---- scene / render settings (as saved in the file)
scene.frame_start = 1; scene.frame_end = 250; scene.frame_set(1)
scene.render.engine = 'BLENDER_EEVEE_NEXT'
scene.render.resolution_percentage = 50
scene.render.dither_intensity = 0.0
scene.cycles.use_denoising = False
scene.cycles.samples = 128
scene.cycles.sampling_pattern = 'TABULATED_SOBOL'
scene.cycles.light_sampling_threshold = 0.0
scene.cycles.use_adaptive_sampling = False
scene.cycles.use_light_tree = False
scene.cycles.blur_glossy = 0.0
scene.cycles.sample_clamp_indirect = 0.0
scene.view_settings.view_transform = 'Standard'
bpy.context.view_layer.update()

# ---- added for rendering (the .blend has no active camera and no usable light): camera, sun
cam_auto = bpy.data.cameras.new('AutoCamera')
cam_auto.lens = 50.0
cam_auto.sensor_width = 36.0
cam_auto.clip_end = 2300.57
ob_auto_camera = bpy.data.objects.new('AutoCamera', cam_auto)
scene.collection.objects.link(ob_auto_camera)
ob_auto_camera.location = (131.089, -157.304, 125.922)
ob_auto_camera.rotation_euler = (1.09748, -7.21219e-08, 0.694738)
scene.camera = ob_auto_camera
light_auto_sun = bpy.data.lights.new('AutoSun', 'SUN')
light_auto_sun.energy = 3.0
light_auto_sun.angle = 0.0523599
ob_auto_sun = bpy.data.objects.new('AutoSun', light_auto_sun)
scene.collection.objects.link(ob_auto_sun)
ob_auto_sun.rotation_euler = (0.872665, 0.174533, 0.523599)
bpy.context.view_layer.update()
